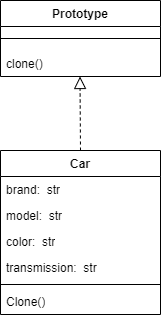

The diagram above was exported from draw.io. Its source (the exported page's mxGraphModel, read from the mxfile embedded in the PNG):
<mxGraphModel dx="538" dy="323" grid="1" gridSize="10" guides="1" tooltips="1" connect="1" arrows="1" fold="1" page="1" pageScale="1" pageWidth="827" pageHeight="1169" math="0" shadow="0">
  <root>
    <mxCell id="0" />
    <mxCell id="1" parent="0" />
    <mxCell id="6y79uuVmqHzuFEUho8Vp-2" value="Prototype" style="swimlane;fontStyle=1;align=center;verticalAlign=top;childLayout=stackLayout;horizontal=1;startSize=26;horizontalStack=0;resizeParent=1;resizeParentMax=0;resizeLast=0;collapsible=1;marginBottom=0;whiteSpace=wrap;html=1;" vertex="1" parent="1">
      <mxGeometry x="360" y="220" width="160" height="76" as="geometry" />
    </mxCell>
    <mxCell id="6y79uuVmqHzuFEUho8Vp-4" value="" style="line;strokeWidth=1;fillColor=none;align=left;verticalAlign=middle;spacingTop=-1;spacingLeft=3;spacingRight=3;rotatable=0;labelPosition=right;points=[];portConstraint=eastwest;strokeColor=inherit;" vertex="1" parent="6y79uuVmqHzuFEUho8Vp-2">
      <mxGeometry y="26" width="160" height="24" as="geometry" />
    </mxCell>
    <mxCell id="6y79uuVmqHzuFEUho8Vp-5" value="clone()" style="text;strokeColor=none;fillColor=none;align=left;verticalAlign=top;spacingLeft=4;spacingRight=4;overflow=hidden;rotatable=0;points=[[0,0.5],[1,0.5]];portConstraint=eastwest;whiteSpace=wrap;html=1;" vertex="1" parent="6y79uuVmqHzuFEUho8Vp-2">
      <mxGeometry y="50" width="160" height="26" as="geometry" />
    </mxCell>
    <mxCell id="6y79uuVmqHzuFEUho8Vp-6" value="Car" style="swimlane;fontStyle=1;align=center;verticalAlign=top;childLayout=stackLayout;horizontal=1;startSize=26;horizontalStack=0;resizeParent=1;resizeParentMax=0;resizeLast=0;collapsible=1;marginBottom=0;whiteSpace=wrap;html=1;" vertex="1" parent="1">
      <mxGeometry x="360" y="370" width="160" height="164" as="geometry" />
    </mxCell>
    <mxCell id="6y79uuVmqHzuFEUho8Vp-7" value="brand:&amp;nbsp; str" style="text;strokeColor=none;fillColor=none;align=left;verticalAlign=top;spacingLeft=4;spacingRight=4;overflow=hidden;rotatable=0;points=[[0,0.5],[1,0.5]];portConstraint=eastwest;whiteSpace=wrap;html=1;" vertex="1" parent="6y79uuVmqHzuFEUho8Vp-6">
      <mxGeometry y="26" width="160" height="26" as="geometry" />
    </mxCell>
    <mxCell id="6y79uuVmqHzuFEUho8Vp-10" value="model:&amp;nbsp; str" style="text;strokeColor=none;fillColor=none;align=left;verticalAlign=top;spacingLeft=4;spacingRight=4;overflow=hidden;rotatable=0;points=[[0,0.5],[1,0.5]];portConstraint=eastwest;whiteSpace=wrap;html=1;" vertex="1" parent="6y79uuVmqHzuFEUho8Vp-6">
      <mxGeometry y="52" width="160" height="26" as="geometry" />
    </mxCell>
    <mxCell id="6y79uuVmqHzuFEUho8Vp-11" value="color:&amp;nbsp; str" style="text;strokeColor=none;fillColor=none;align=left;verticalAlign=top;spacingLeft=4;spacingRight=4;overflow=hidden;rotatable=0;points=[[0,0.5],[1,0.5]];portConstraint=eastwest;whiteSpace=wrap;html=1;" vertex="1" parent="6y79uuVmqHzuFEUho8Vp-6">
      <mxGeometry y="78" width="160" height="26" as="geometry" />
    </mxCell>
    <mxCell id="6y79uuVmqHzuFEUho8Vp-12" value="transmission:&amp;nbsp; str" style="text;strokeColor=none;fillColor=none;align=left;verticalAlign=top;spacingLeft=4;spacingRight=4;overflow=hidden;rotatable=0;points=[[0,0.5],[1,0.5]];portConstraint=eastwest;whiteSpace=wrap;html=1;" vertex="1" parent="6y79uuVmqHzuFEUho8Vp-6">
      <mxGeometry y="104" width="160" height="26" as="geometry" />
    </mxCell>
    <mxCell id="6y79uuVmqHzuFEUho8Vp-8" value="" style="line;strokeWidth=1;fillColor=none;align=left;verticalAlign=middle;spacingTop=-1;spacingLeft=3;spacingRight=3;rotatable=0;labelPosition=right;points=[];portConstraint=eastwest;strokeColor=inherit;" vertex="1" parent="6y79uuVmqHzuFEUho8Vp-6">
      <mxGeometry y="130" width="160" height="8" as="geometry" />
    </mxCell>
    <mxCell id="6y79uuVmqHzuFEUho8Vp-9" value="Clone()" style="text;strokeColor=none;fillColor=none;align=left;verticalAlign=top;spacingLeft=4;spacingRight=4;overflow=hidden;rotatable=0;points=[[0,0.5],[1,0.5]];portConstraint=eastwest;whiteSpace=wrap;html=1;" vertex="1" parent="6y79uuVmqHzuFEUho8Vp-6">
      <mxGeometry y="138" width="160" height="26" as="geometry" />
    </mxCell>
    <mxCell id="6y79uuVmqHzuFEUho8Vp-13" value="" style="endArrow=block;html=1;rounded=0;exitX=0.5;exitY=0;exitDx=0;exitDy=0;endFill=0;endSize=10;dashed=1;" edge="1" parent="1" source="6y79uuVmqHzuFEUho8Vp-6">
      <mxGeometry width="50" height="50" relative="1" as="geometry">
        <mxPoint x="439.5" y="346" as="sourcePoint" />
        <mxPoint x="439.5" y="296" as="targetPoint" />
      </mxGeometry>
    </mxCell>
  </root>
</mxGraphModel>